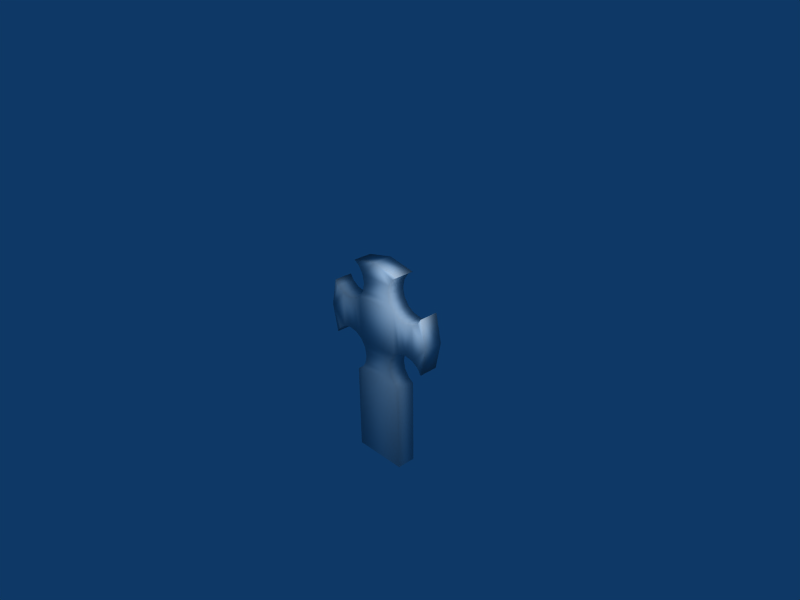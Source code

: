 # Source: Lapida_02.blend  (saved by Blender 2.49.2; exported with 4.5.12 LTS)
import bpy
from mathutils import Matrix  # noqa: F401  (used for matrix-valued properties, if any)

bpy.ops.wm.read_factory_settings(use_empty=True)
scene = bpy.context.scene
scene.name = 'Scene'

# ---- collections
col_collection_1 = bpy.data.collections.new('Collection 1'); scene.collection.children.link(col_collection_1)

# ---- materials (node trees are filled in below, after node groups)
mat_lapida_02 = bpy.data.materials.new('Lapida_02')
mat_lapida_02.alpha_threshold = 0.0
mat_lapida_02.preview_render_type = 'FLAT'
mat_lapida_02.roughness = 0.5
mat_lapida_02.specular_intensity = 0.1188
mat_lapida_02.line_color = (0.0, 0.0, 0.0, 1.0)

# ---- material node trees

# ---- world
world_world = bpy.data.worlds.new('World'); scene.world = world_world
world_world.color = (0.05656, 0.2208, 0.4)
world_world.use_sun_shadow = False
world_world.sun_shadow_jitter_overblur = 0.0
world_world.cycles.sampling_method = 'MANUAL'
world_world.cycles.sample_map_resolution = 256

# ---- cameras
cam_camera = bpy.data.cameras.new('Camera')
cam_camera.passepartout_alpha = 0.2
cam_camera.clip_end = 100.0
cam_camera.lens = 35.0
cam_camera.ortho_scale = 7.314
cam_camera.show_passepartout = False
cam_camera.show_safe_areas = True
cam_camera.dof.focus_distance = 0.0
cam_camera.dof.aperture_fstop = 128.0

# ---- lights
light_spot = bpy.data.lights.new('Spot', 'POINT')
light_spot.transmission_factor = 0.0
light_spot.cutoff_distance = 30.0
light_spot.energy = 100.0
light_spot.shadow_buffer_clip_start = 1.001
light_spot.shadow_soft_size = 1.0
light_spot.shadow_maximum_resolution = 0.006
light_spot.use_absolute_resolution = True
light_spot.cycles.use_multiple_importance_sampling = False

# ---- meshes
me_lapida_02 = bpy.data.meshes.new('Lapida_02')
me_lapida_02.from_pydata([(0.4418, 0.9061, 4.766e-08), (0.3525, 0.8475, 5.551e-08), (0.2766, 0.7339, 5.083e-08), (0.25, 0.6, 4.53e-08), (0.2766, 0.4661, 3.977e-08), (0.3525, 0.3525, 3.509e-08), (0.4661, 0.2766, 3.195e-08), (0.6, 0.25, 3.085e-08), (0.7339, 0.2766, 3.195e-08), (0.8475, 0.3525, 3.509e-08), (0.9061, 0.4418, 2.85e-08), (1.0, -3.199e-07, -1.334e-14), (0.4418, -0.9061, -2.713e-08), (0.3525, -0.8475, -1.444e-08), (0.2766, -0.7339, -9.752e-09), (0.25, -0.6, -4.224e-09), (0.2766, -0.4661, 1.303e-09), (0.3525, -0.3525, 5.989e-09), (0.4661, -0.2766, 9.12e-09), (0.6, -0.25, 1.022e-08), (0.7339, -0.2766, 9.12e-09), (0.8475, -0.3525, 5.989e-09), (0.9061, -0.4418, -7.966e-09), (-0.9061, 0.4418, 2.85e-08), (-0.8475, 0.3525, 3.509e-08), (-0.7339, 0.2766, 3.195e-08), (-0.6, 0.25, 3.085e-08), (-0.4661, 0.2766, 3.195e-08), (-0.3525, 0.3525, 3.509e-08), (-0.2766, 0.4661, 3.977e-08), (-0.25, 0.6, 4.53e-08), (-0.2766, 0.7339, 5.083e-08), (-0.3525, 0.8475, 5.551e-08), (-0.4418, 0.9061, 4.766e-08), (9.139e-08, 1.0, 4.127e-08), (-1.0, 4.709e-07, 1.93e-14), (-0.9061, -0.4418, -7.966e-09), (-0.8475, -0.3525, 5.989e-09), (-0.7339, -0.2766, 9.12e-09), (-0.6, -0.25, 1.022e-08), (-0.4661, -0.2766, 9.12e-09), (-0.3525, -0.3525, 5.989e-09), (-0.2766, -0.4661, 1.303e-09), (-0.25, -0.6, -4.224e-09), (-0.2766, -0.7339, -9.752e-09), (-0.3525, -0.8475, -1.444e-08), (-0.4418, -0.9061, -2.713e-08), (-0.4418, -2.306, -1.328e-07), (0.4418, -2.306, -1.328e-07), (0.4418, -2.306, -0.3), (-0.4418, -2.306, -0.3), (-0.4418, -0.9061, -0.3), (-0.3525, -0.8475, -0.3), (-0.2766, -0.7339, -0.3), (-0.25, -0.6, -0.3), (-0.2766, -0.4661, -0.3), (-0.3525, -0.3525, -0.3), (-0.4661, -0.2766, -0.3), (-0.6, -0.25, -0.3), (-0.7339, -0.2766, -0.3), (-0.8475, -0.3525, -0.3), (-0.9061, -0.4418, -0.3), (-1.0, 4.813e-07, -0.3), (9.139e-08, 1.0, -0.3), (-0.4418, 0.9061, -0.3), (-0.3525, 0.8475, -0.3), (-0.2766, 0.7339, -0.3), (-0.25, 0.6, -0.3), (-0.2766, 0.4661, -0.3), (-0.3525, 0.3525, -0.3), (-0.4661, 0.2766, -0.3), (-0.6, 0.25, -0.3), (-0.7339, 0.2766, -0.3), (-0.8475, 0.3525, -0.3), (-0.9061, 0.4418, -0.3), (0.9061, -0.4418, -0.3), (0.8475, -0.3525, -0.3), (0.7339, -0.2766, -0.3), (0.6, -0.25, -0.3), (0.4661, -0.2766, -0.3), (0.3525, -0.3525, -0.3), (0.2766, -0.4661, -0.3), (0.25, -0.6, -0.3), (0.2766, -0.7339, -0.3), (0.3525, -0.8475, -0.3), (0.4418, -0.9061, -0.3), (1.0, -3.095e-07, -0.3), (0.9061, 0.4418, -0.3), (0.8475, 0.3525, -0.3), (0.7339, 0.2766, -0.3), (0.6, 0.25, -0.3), (0.4661, 0.2766, -0.3), (0.3525, 0.3525, -0.3), (0.2766, 0.4661, -0.3), (0.25, 0.6, -0.3), (0.2766, 0.7339, -0.3), (0.3525, 0.8475, -0.3), (0.4418, 0.9061, -0.3)], [], [(2, 31, 30), (3, 2, 30), (3, 30, 29), (4, 3, 29), (4, 29, 28), (5, 4, 28), (24, 23, 35), (11, 10, 9), (25, 24, 35), (11, 9, 8), (37, 35, 36), (38, 35, 37), (21, 11, 20), (22, 11, 21), (17, 41, 42), (16, 17, 42), (16, 42, 43), (15, 16, 43), (34, 33, 32), (1, 0, 34), (44, 14, 15), (44, 15, 43), (34, 32, 31), (2, 1, 34), (2, 34, 31), (25, 39, 26), (8, 7, 19), (38, 39, 25), (38, 25, 35), (20, 11, 8), (20, 8, 19), (41, 5, 28), (5, 41, 17), (26, 39, 40), (26, 40, 27), (19, 7, 6), (19, 6, 18), (27, 40, 41), (27, 41, 28), (18, 6, 5), (18, 5, 17), (14, 44, 45), (13, 14, 45), (47, 45, 46), (48, 45, 47), (13, 45, 48), (13, 48, 12), (12, 48, 49, 85), (47, 46, 51, 50), (34, 0, 97, 63), (46, 45, 52, 51), (45, 44, 53, 52), (44, 43, 54, 53), (43, 42, 55, 54), (42, 41, 56, 55), (41, 40, 57, 56), (40, 39, 58, 57), (39, 38, 59, 58), (38, 37, 60, 59), (37, 36, 61, 60), (36, 35, 62, 61), (33, 34, 63, 64), (32, 33, 64, 65), (31, 32, 65, 66), (30, 31, 66, 67), (29, 30, 67, 68), (28, 29, 68, 69), (27, 28, 69, 70), (26, 27, 70, 71), (25, 26, 71, 72), (24, 25, 72, 73), (23, 24, 73, 74), (35, 23, 74, 62), (11, 22, 75, 86), (22, 21, 76, 75), (21, 20, 77, 76), (20, 19, 78, 77), (19, 18, 79, 78), (18, 17, 80, 79), (17, 16, 81, 80), (16, 15, 82, 81), (15, 14, 83, 82), (14, 13, 84, 83), (13, 12, 85, 84), (10, 11, 86, 87), (9, 10, 87, 88), (8, 9, 88, 89), (7, 8, 89, 90), (6, 7, 90, 91), (5, 6, 91, 92), (4, 5, 92, 93), (3, 4, 93, 94), (2, 3, 94, 95), (1, 2, 95, 96), (0, 1, 96, 97), (67, 66, 95), (67, 95, 94), (68, 67, 94), (68, 94, 93), (69, 68, 93), (69, 93, 92), (62, 74, 73), (88, 87, 86), (62, 73, 72), (89, 88, 86), (61, 62, 60), (60, 62, 59), (77, 86, 76), (76, 86, 75), (55, 56, 80), (55, 80, 81), (54, 55, 81), (54, 81, 82), (65, 64, 63), (63, 97, 96), (82, 83, 53), (54, 82, 53), (66, 65, 63), (63, 96, 95), (66, 63, 95), (71, 58, 72), (78, 90, 89), (72, 58, 59), (62, 72, 59), (89, 86, 77), (78, 89, 77), (69, 92, 56), (80, 56, 92), (57, 58, 71), (70, 57, 71), (91, 90, 78), (79, 91, 78), (56, 57, 70), (69, 56, 70), (92, 91, 79), (80, 92, 79), (52, 53, 83), (52, 83, 84), (51, 52, 50), (50, 52, 49), (49, 52, 84), (85, 49, 84)])
me_lapida_02.polygons.foreach_set('use_smooth', [True] * 142)
_uv = me_lapida_02.uv_layers.new(name='UVTex')
_uv.uv.foreach_set('vector', [0.9195, 0.2813, 0.9195, 0.4486, 0.879, 0.4406, 0.879, 0.2894, 0.9195, 0.2813, 0.879, 0.4406, 0.879, 0.2894, 0.879, 0.4406, 0.8385, 0.4486, 0.8385, 0.2813, 0.879, 0.2894, 0.8385, 0.4486, 0.8385, 0.2813, 0.8385, 0.4486, 0.8042, 0.4716, 0.8042, 0.2583, 0.8385, 0.2813, 0.8042, 0.4716, 0.8042, 0.6213, 0.8312, 0.6391, 0.6975, 0.6674, 0.6975, 0.0625, 0.8312, 0.09089, 0.8042, 0.1086, 0.7812, 0.587, 0.8042, 0.6213, 0.6975, 0.6674, 0.6975, 0.0625, 0.8042, 0.1086, 0.7812, 0.143, 0.5909, 0.6213, 0.6975, 0.6674, 0.5639, 0.6391, 0.6139, 0.587, 0.6975, 0.6674, 0.5909, 0.6213, 0.5909, 0.1086, 0.6975, 0.0625, 0.6139, 0.143, 0.5639, 0.09089, 0.6975, 0.0625, 0.5909, 0.1086, 0.5909, 0.2583, 0.5909, 0.4716, 0.5566, 0.4486, 0.5566, 0.2813, 0.5909, 0.2583, 0.5566, 0.4486, 0.5566, 0.2813, 0.5566, 0.4486, 0.516, 0.4406, 0.516, 0.2894, 0.5566, 0.2813, 0.516, 0.4406, 1.0, 0.365, 0.9716, 0.4986, 0.9539, 0.4716, 0.9539, 0.2583, 0.9716, 0.2313, 1.0, 0.365, 0.4755, 0.4486, 0.4755, 0.2813, 0.516, 0.2894, 0.4755, 0.4486, 0.516, 0.2894, 0.516, 0.4406, 1.0, 0.365, 0.9539, 0.4716, 0.9195, 0.4486, 0.9195, 0.2813, 0.9539, 0.2583, 1.0, 0.365, 0.9195, 0.2813, 1.0, 0.365, 0.9195, 0.4486, 0.7812, 0.587, 0.6219, 0.5465, 0.7731, 0.5465, 0.7812, 0.143, 0.7731, 0.1835, 0.6219, 0.1835, 0.6139, 0.587, 0.6219, 0.5465, 0.7812, 0.587, 0.6139, 0.587, 0.7812, 0.587, 0.6975, 0.6674, 0.6139, 0.143, 0.6975, 0.0625, 0.7812, 0.143, 0.6139, 0.143, 0.7812, 0.143, 0.6219, 0.1835, 0.5909, 0.4716, 0.8042, 0.2583, 0.8042, 0.4716, 0.8042, 0.2583, 0.5909, 0.4716, 0.5909, 0.2583, 0.7731, 0.5465, 0.6219, 0.5465, 0.6139, 0.5059, 0.7731, 0.5465, 0.6139, 0.5059, 0.7812, 0.5059, 0.6219, 0.1835, 0.7731, 0.1835, 0.7812, 0.224, 0.6219, 0.1835, 0.7812, 0.224, 0.6139, 0.224, 0.7812, 0.5059, 0.6139, 0.5059, 0.5909, 0.4716, 0.7812, 0.5059, 0.5909, 0.4716, 0.8042, 0.4716, 0.6139, 0.224, 0.7812, 0.224, 0.8042, 0.2583, 0.6139, 0.224, 0.8042, 0.2583, 0.5909, 0.2583, 0.4755, 0.2813, 0.4755, 0.4486, 0.4412, 0.4716, 0.4412, 0.2583, 0.4755, 0.2813, 0.4412, 0.4716, 0.0, 0.4986, 0.4412, 0.4716, 0.4224, 0.5281, 7.211e-08, 0.2313, 0.4412, 0.4716, 0.0, 0.4986, 0.4412, 0.2583, 0.4412, 0.4716, 7.211e-08, 0.2313, 0.4412, 0.2583, 7.211e-08, 0.2313, 0.4033, 0.2007, 0.2608, 0.806, 0.0, 0.8059, 1.923e-05, 0.75, 0.2608, 0.7501, 0.0, 0.875, 0.2609, 0.875, 0.2609, 0.9309, 2.144e-07, 0.9309, 1.0, 0.8061, 0.9158, 0.8061, 0.9158, 0.7502, 1.0, 0.7502, 0.2609, 0.875, 0.2808, 0.875, 0.2808, 0.9309, 0.2609, 0.9309, 0.2808, 0.875, 0.3062, 0.875, 0.3062, 0.9309, 0.2808, 0.9309, 0.3062, 0.875, 0.3317, 0.875, 0.3317, 0.9309, 0.3062, 0.9309, 0.3317, 0.875, 0.3571, 0.875, 0.3571, 0.9309, 0.3317, 0.9309, 0.3571, 0.875, 0.3826, 0.875, 0.3826, 0.9309, 0.3571, 0.9309, 0.3826, 0.875, 0.408, 0.875, 0.408, 0.9309, 0.3826, 0.9309, 0.408, 0.875, 0.4334, 0.875, 0.4334, 0.9309, 0.408, 0.9309, 0.4334, 0.875, 0.4589, 0.875, 0.4589, 0.9309, 0.4334, 0.9309, 0.4589, 0.875, 0.4843, 0.875, 0.4843, 0.9309, 0.4589, 0.9309, 0.4843, 0.875, 0.5042, 0.875, 0.5042, 0.9309, 0.4843, 0.9309, 0.5042, 0.875, 0.5884, 0.875, 0.5884, 0.9309, 0.5042, 0.9309, 0.9159, 0.875, 1.0, 0.875, 1.0, 0.9309, 0.9159, 0.9309, 0.896, 0.875, 0.9159, 0.875, 0.9159, 0.9309, 0.8959, 0.9309, 0.8705, 0.875, 0.896, 0.875, 0.8959, 0.9309, 0.8705, 0.9309, 0.8451, 0.875, 0.8705, 0.875, 0.8705, 0.9309, 0.8451, 0.9309, 0.8196, 0.875, 0.8451, 0.875, 0.8451, 0.9309, 0.8196, 0.9309, 0.7942, 0.875, 0.8196, 0.875, 0.8196, 0.9309, 0.7942, 0.9309, 0.7688, 0.875, 0.7942, 0.875, 0.7942, 0.9309, 0.7688, 0.9309, 0.7433, 0.875, 0.7688, 0.875, 0.7688, 0.9309, 0.7433, 0.9309, 0.7179, 0.875, 0.7433, 0.875, 0.7433, 0.9309, 0.7179, 0.9309, 0.6924, 0.875, 0.7179, 0.875, 0.7179, 0.9309, 0.6924, 0.9309, 0.6725, 0.875, 0.6924, 0.875, 0.6924, 0.9309, 0.6725, 0.9309, 0.5884, 0.875, 0.6725, 0.875, 0.6725, 0.9309, 0.5884, 0.9309, 0.5883, 0.806, 0.5042, 0.806, 0.5042, 0.7501, 0.5883, 0.7502, 0.5042, 0.806, 0.4842, 0.806, 0.4843, 0.7501, 0.5042, 0.7501, 0.4842, 0.806, 0.4588, 0.806, 0.4588, 0.7501, 0.4843, 0.7501, 0.4588, 0.806, 0.4334, 0.806, 0.4334, 0.7501, 0.4588, 0.7501, 0.4334, 0.806, 0.4079, 0.806, 0.4079, 0.7501, 0.4334, 0.7501, 0.4079, 0.806, 0.3825, 0.806, 0.3825, 0.7501, 0.4079, 0.7501, 0.3825, 0.806, 0.357, 0.806, 0.3571, 0.7501, 0.3825, 0.7501, 0.357, 0.806, 0.3316, 0.806, 0.3316, 0.7501, 0.3571, 0.7501, 0.3316, 0.806, 0.3062, 0.806, 0.3062, 0.7501, 0.3316, 0.7501, 0.3062, 0.806, 0.2807, 0.806, 0.2807, 0.7501, 0.3062, 0.7501, 0.2807, 0.806, 0.2608, 0.806, 0.2608, 0.7501, 0.2807, 0.7501, 0.6725, 0.8061, 0.5883, 0.806, 0.5883, 0.7502, 0.6725, 0.7502, 0.6924, 0.8061, 0.6725, 0.8061, 0.6725, 0.7502, 0.6924, 0.7502, 0.7178, 0.8061, 0.6924, 0.8061, 0.6924, 0.7502, 0.7178, 0.7502, 0.7433, 0.8061, 0.7178, 0.8061, 0.7178, 0.7502, 0.7433, 0.7502, 0.7687, 0.8061, 0.7433, 0.8061, 0.7433, 0.7502, 0.7687, 0.7502, 0.7942, 0.8061, 0.7687, 0.8061, 0.7687, 0.7502, 0.7942, 0.7502, 0.8196, 0.8061, 0.7942, 0.8061, 0.7942, 0.7502, 0.8196, 0.7502, 0.845, 0.8061, 0.8196, 0.8061, 0.8196, 0.7502, 0.845, 0.7502, 0.8705, 0.8061, 0.845, 0.8061, 0.845, 0.7502, 0.8705, 0.7502, 0.8959, 0.8061, 0.8705, 0.8061, 0.8705, 0.7502, 0.8959, 0.7502, 0.9158, 0.8061, 0.8959, 0.8061, 0.8959, 0.7502, 0.9158, 0.7502, 0.879, 0.2894, 0.9195, 0.2813, 0.9195, 0.4486, 0.879, 0.2894, 0.9195, 0.4486, 0.879, 0.4406, 0.8385, 0.2813, 0.879, 0.2894, 0.879, 0.4406, 0.8385, 0.2813, 0.879, 0.4406, 0.8385, 0.4486, 0.8042, 0.2583, 0.8385, 0.2813, 0.8385, 0.4486, 0.8042, 0.2583, 0.8385, 0.4486, 0.8042, 0.4716, 0.6975, 0.0625, 0.8312, 0.09089, 0.8042, 0.1086, 0.8042, 0.6213, 0.8312, 0.639, 0.6975, 0.6674, 0.6975, 0.0625, 0.8042, 0.1086, 0.7812, 0.143, 0.7812, 0.587, 0.8042, 0.6213, 0.6975, 0.6674, 0.5639, 0.09089, 0.6975, 0.0625, 0.5909, 0.1086, 0.5909, 0.1086, 0.6975, 0.0625, 0.6139, 0.143, 0.6139, 0.587, 0.6975, 0.6674, 0.5909, 0.6213, 0.5909, 0.6213, 0.6975, 0.6674, 0.5639, 0.639, 0.5566, 0.2813, 0.5909, 0.2583, 0.5909, 0.4716, 0.5566, 0.2813, 0.5909, 0.4716, 0.5566, 0.4486, 0.5161, 0.2893, 0.5566, 0.2813, 0.5566, 0.4486, 0.5161, 0.2893, 0.5566, 0.4486, 0.5161, 0.4406, 0.9539, 0.2583, 0.9716, 0.2313, 1.0, 0.365, 1.0, 0.365, 0.9716, 0.4986, 0.9539, 0.4716, 0.5161, 0.4406, 0.4755, 0.4486, 0.4755, 0.2813, 0.5161, 0.2893, 0.5161, 0.4406, 0.4755, 0.2813, 0.9195, 0.2813, 0.9539, 0.2583, 1.0, 0.365, 1.0, 0.365, 0.9539, 0.4716, 0.9195, 0.4486, 0.9195, 0.2813, 1.0, 0.365, 0.9195, 0.4486, 0.7732, 0.1835, 0.6219, 0.1835, 0.7812, 0.143, 0.6219, 0.5464, 0.7731, 0.5464, 0.7812, 0.587, 0.7812, 0.143, 0.6219, 0.1835, 0.6139, 0.143, 0.6975, 0.0625, 0.7812, 0.143, 0.6139, 0.143, 0.7812, 0.587, 0.6975, 0.6674, 0.6139, 0.587, 0.6219, 0.5464, 0.7812, 0.587, 0.6139, 0.587, 0.8042, 0.2583, 0.8042, 0.4716, 0.5909, 0.2583, 0.5909, 0.4716, 0.5909, 0.2583, 0.8042, 0.4716, 0.6139, 0.224, 0.6219, 0.1835, 0.7732, 0.1835, 0.7812, 0.224, 0.6139, 0.224, 0.7732, 0.1835, 0.7812, 0.5059, 0.7731, 0.5464, 0.6219, 0.5464, 0.6139, 0.5059, 0.7812, 0.5059, 0.6219, 0.5464, 0.5909, 0.2583, 0.6139, 0.224, 0.7812, 0.224, 0.8042, 0.2583, 0.5909, 0.2583, 0.7812, 0.224, 0.8042, 0.4716, 0.7812, 0.5059, 0.6139, 0.5059, 0.5909, 0.4716, 0.8042, 0.4716, 0.6139, 0.5059, 0.4412, 0.2583, 0.4755, 0.2813, 0.4755, 0.4486, 0.4412, 0.2583, 0.4755, 0.4486, 0.4412, 0.4716, 0.4033, 0.2006, 0.4412, 0.2583, 0.0, 0.2313, 0.0, 0.2313, 0.4412, 0.2583, 2.885e-07, 0.4986, 2.885e-07, 0.4986, 0.4412, 0.2583, 0.4412, 0.4716, 0.4224, 0.5281, 2.885e-07, 0.4986, 0.4412, 0.4716])
me_lapida_02.materials.append(mat_lapida_02)
me_lapida_02.use_remesh_preserve_volume = False
me_lapida_02.use_remesh_preserve_attributes = False
me_lapida_02.use_mirror_vertex_groups = False
me_lapida_02.update()

# ---- objects
ob_lapida_02 = bpy.data.objects.new('Lapida_02', me_lapida_02)
ob_lamp = bpy.data.objects.new('Lamp', light_spot)
ob_camera = bpy.data.objects.new('Camera', cam_camera)

# ---- transforms, parenting, visibility, modifiers, constraints
ob_lapida_02.location = (0.0, 0.0, 0.0)
ob_lapida_02.rotation_euler = (1.571, -0.0, -0.0)
ob_lapida_02.lock_rotations_4d = False
ob_lapida_02.empty_display_type = 'ARROWS'
ob_lapida_02.lineart.crease_threshold = 0.0
ob_lamp.location = (1.248, -1.044, 1.504)
ob_lamp.rotation_euler = (0.6503, 0.05522, 1.866)
ob_lamp.lock_rotations_4d = False
ob_lamp.empty_display_type = 'ARROWS'
ob_lamp.color = (0.0, 0.0, 0.0, 0.0)
ob_lamp.lineart.crease_threshold = 0.0
ob_camera.location = (7.481, -6.508, 5.344)
ob_camera.rotation_euler = (1.109, 0.01082, 0.8149)
ob_camera.lock_rotations_4d = False
ob_camera.empty_display_type = 'ARROWS'
ob_camera.color = (0.0, 0.0, 0.0, 0.0)
ob_camera.display_type = 'WIRE'
ob_camera.lineart.crease_threshold = 0.0

# ---- collection membership
col_collection_1.objects.link(ob_lapida_02)
col_collection_1.objects.link(ob_lamp)
col_collection_1.objects.link(ob_camera)

# ---- scene / render settings (as saved in the file)
scene.camera = ob_camera
scene.frame_start = 1; scene.frame_end = 250; scene.frame_set(1)
scene.render.engine = 'BLENDER_EEVEE_NEXT'
scene.render.image_settings.file_format = 'JPEG'
scene.render.image_settings.color_mode = 'RGB'
scene.render.image_settings.compression = 90
scene.render.resolution_x = 800
scene.render.resolution_y = 600
scene.render.pixel_aspect_x = 100.0
scene.render.pixel_aspect_y = 100.0
scene.render.fps = 25
scene.render.dither_intensity = 0.0
scene.render.use_compositing = False
scene.render.use_sequencer = False
scene.render.bake_margin = 2
scene.render.bake_bias = 0.0
scene.render.use_stamp_time = False
scene.render.use_stamp_date = False
scene.render.use_stamp_frame = False
scene.render.use_stamp_camera = False
scene.render.use_stamp_scene = False
scene.render.use_stamp_filename = False
scene.render.use_stamp_render_time = False
scene.render.stamp_font_size = 0
scene.cycles.use_denoising = False
scene.cycles.samples = 10
scene.cycles.sampling_pattern = 'TABULATED_SOBOL'
scene.cycles.light_sampling_threshold = 0.0
scene.cycles.use_adaptive_sampling = False
scene.cycles.use_light_tree = False
scene.cycles.blur_glossy = 0.0
scene.cycles.volume_bounces = 1
scene.cycles.pixel_filter_type = 'GAUSSIAN'
scene.cycles.sample_clamp_indirect = 0.0
scene.view_settings.view_transform = 'Raw'
bpy.context.view_layer.update()
